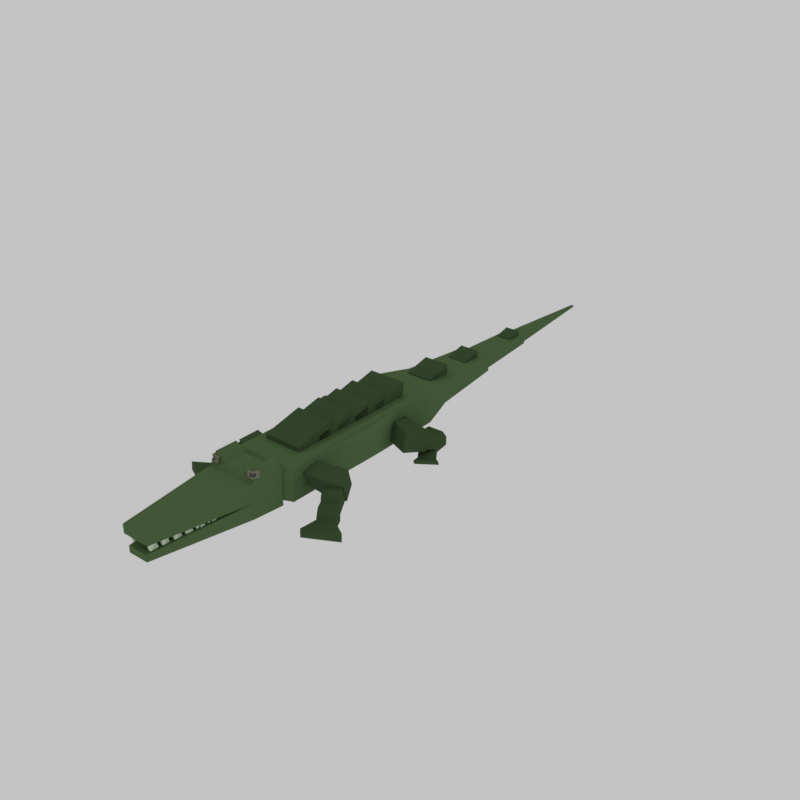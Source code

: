 # Source: alligator.blend  (saved by Blender 2.77.0; exported with 4.5.12 LTS)
import bpy
from mathutils import Matrix  # noqa: F401  (used for matrix-valued properties, if any)

bpy.ops.wm.read_factory_settings(use_empty=True)
scene = bpy.context.scene
scene.name = 'Scene'

# ---- collections
col_collection_1 = bpy.data.collections.new('Collection 1'); scene.collection.children.link(col_collection_1)

# ---- materials (node trees are filled in below, after node groups)
mat_alligator_001 = bpy.data.materials.new('Alligator.001')
mat_alligator_001.alpha_threshold = 0.0
mat_alligator_001.roughness = 0.5
mat_alligator_004 = bpy.data.materials.new('Alligator.004')
mat_alligator_004.alpha_threshold = 0.0
mat_alligator_004.roughness = 0.5
mat_alligator_005 = bpy.data.materials.new('Alligator.005')
mat_alligator_005.alpha_threshold = 0.0
mat_alligator_005.roughness = 0.5
mat_alligator_003 = bpy.data.materials.new('Alligator.003')
mat_alligator_003.alpha_threshold = 0.0
mat_alligator_003.roughness = 0.5
mat_alligator_002 = bpy.data.materials.new('Alligator.002')
mat_alligator_002.alpha_threshold = 0.0
mat_alligator_002.roughness = 0.5

# ---- material node trees
mat_alligator_001.use_nodes = True; mat_alligator_001.node_tree.nodes.clear()
_N = mat_alligator_001.node_tree.nodes; _L = mat_alligator_001.node_tree.links
n0 = _N.new('ShaderNodeOutputMaterial'); n0.name = 'Material Output'; n0.location = (300, 300)
n1 = _N.new('ShaderNodeBsdfDiffuse'); n1.name = 'Diffuse BSDF'; n1.location = (10, 300)
n1.inputs[0].default_value = (0.09782, 0.1679, 0.06838, 1.0)
_L.new(n1.outputs[0], n0.inputs[0])
n0.is_active_output = True
mat_alligator_004.use_nodes = True; mat_alligator_004.node_tree.nodes.clear()
_N = mat_alligator_004.node_tree.nodes; _L = mat_alligator_004.node_tree.links
n0 = _N.new('ShaderNodeOutputMaterial'); n0.name = 'Material Output'; n0.location = (300, 300)
n1 = _N.new('ShaderNodeBsdfDiffuse'); n1.name = 'Diffuse BSDF'; n1.location = (10, 300)
n1.inputs[0].default_value = (0.2132, 0.2203, 0.1511, 1.0)
_L.new(n1.outputs[0], n0.inputs[0])
n0.is_active_output = True
mat_alligator_005.use_nodes = True; mat_alligator_005.node_tree.nodes.clear()
_N = mat_alligator_005.node_tree.nodes; _L = mat_alligator_005.node_tree.links
n0 = _N.new('ShaderNodeOutputMaterial'); n0.name = 'Material Output'; n0.location = (300, 300)
n1 = _N.new('ShaderNodeBsdfDiffuse'); n1.name = 'Diffuse BSDF'; n1.location = (10, 300)
n1.inputs[0].default_value = (0.09084, 0.09084, 0.09084, 1.0)
_L.new(n1.outputs[0], n0.inputs[0])
n0.is_active_output = True
mat_alligator_003.use_nodes = True; mat_alligator_003.node_tree.nodes.clear()
_N = mat_alligator_003.node_tree.nodes; _L = mat_alligator_003.node_tree.links
n0 = _N.new('ShaderNodeOutputMaterial'); n0.name = 'Material Output'; n0.location = (300, 300)
n1 = _N.new('ShaderNodeBsdfDiffuse'); n1.name = 'Diffuse BSDF'; n1.location = (10, 300)
n1.inputs[0].default_value = (0.6415, 0.7613, 0.5698, 1.0)
_L.new(n1.outputs[0], n0.inputs[0])
n0.is_active_output = True
mat_alligator_002.use_nodes = True; mat_alligator_002.node_tree.nodes.clear()
_N = mat_alligator_002.node_tree.nodes; _L = mat_alligator_002.node_tree.links
n0 = _N.new('ShaderNodeOutputMaterial'); n0.name = 'Material Output'; n0.location = (300, 300)
n1 = _N.new('ShaderNodeBsdfDiffuse'); n1.name = 'Diffuse BSDF'; n1.location = (10, 300)
n1.inputs[0].default_value = (0.05844, 0.0985, 0.04146, 1.0)
_L.new(n1.outputs[0], n0.inputs[0])
n0.is_active_output = True

# ---- world
world_world = bpy.data.worlds.new('World'); scene.world = world_world
world_world.color = (0.549, 0.549, 0.549)
world_world.use_sun_shadow = False
world_world.sun_shadow_jitter_overblur = 0.0
world_world.cycles.sampling_method = 'MANUAL'

# ---- meshes
me_cube_001 = bpy.data.meshes.new('Cube.001')
me_cube_001.from_pydata([(-0.9883, 0.879, 1.116), (-0.9338, 0.8454, 1.468), (-0.5263, 0.898, 1.081), (-0.4719, 0.8644, 1.434), (-0.9586, 0.6226, 1.052), (-0.9041, 0.589, 1.405), (-0.4388, 0.6813, 1.019), (-0.3843, 0.6477, 1.371), (-0.7028, 0.8549, 1.451), (-0.4991, 0.8812, 1.257), (-0.7573, 0.8885, 1.099), (-0.4281, 0.7561, 1.402), (-0.4115, 0.6645, 1.195), (-0.4826, 0.7896, 1.05), (-0.6442, 0.6184, 1.388), (-0.9313, 0.6058, 1.228), (-0.6987, 0.6519, 1.036), (-0.9189, 0.7172, 1.436), (-0.9734, 0.7508, 1.084), (-0.6735, 0.7366, 1.419), (-0.728, 0.7702, 1.067), (-0.9462, 0.734, 1.26), (-0.6714, 0.6351, 1.212), (-0.4553, 0.7728, 1.226), (-0.7301, 0.8717, 1.275), (-0.9474, 0.8538, 1.38), (-0.5873, 0.8597, 1.442), (-0.5127, 0.8896, 1.169), (-0.8728, 0.8837, 1.107), (-0.4062, 0.7019, 1.387), (-0.4251, 0.6729, 1.107), (-0.5044, 0.8438, 1.066), (-0.7741, 0.6037, 1.396), (-0.9449, 0.6142, 1.14), (-0.5687, 0.6666, 1.027), (-0.9264, 0.7813, 1.452), (-0.966, 0.6867, 1.068), (-0.9746, 0.8706, 1.204), (-0.8183, 0.8502, 1.46), (-0.4855, 0.8728, 1.346), (-0.6418, 0.8932, 1.09), (-0.45, 0.8103, 1.418), (-0.3979, 0.6561, 1.283), (-0.4607, 0.7354, 1.035), (-0.5142, 0.633, 1.38), (-0.9177, 0.5974, 1.317), (-0.8286, 0.6373, 1.044), (-0.9115, 0.6531, 1.421), (-0.9808, 0.8149, 1.1), (-0.6882, 0.7958, 1.435), (-0.6588, 0.6775, 1.404), (-0.7962, 0.7269, 1.428), (-0.5508, 0.7464, 1.411), (-0.7133, 0.7111, 1.052), (-0.7426, 0.8293, 1.083), (-0.8507, 0.7605, 1.076), (-0.6053, 0.7799, 1.059), (-0.9598, 0.7424, 1.172), (-0.9325, 0.7256, 1.348), (-0.9387, 0.6699, 1.244), (-0.685, 0.6435, 1.124), (-0.6578, 0.6268, 1.3), (-0.5415, 0.6498, 1.204), (-0.8014, 0.6205, 1.22), (-0.4689, 0.7812, 1.138), (-0.4417, 0.7645, 1.314), (-0.4772, 0.827, 1.242), (-0.4334, 0.7187, 1.211), (-0.7437, 0.8801, 1.187), (-0.7164, 0.8633, 1.363), (-0.6146, 0.8765, 1.266), (-0.601, 0.8681, 1.354), (-0.8319, 0.8585, 1.372), (-0.8592, 0.8753, 1.195), (-0.4198, 0.7103, 1.299), (-0.4636, 0.8186, 1.33), (-0.4908, 0.8354, 1.154), (-0.7878, 0.6121, 1.308), (-0.5279, 0.6414, 1.292), (-0.5551, 0.6582, 1.116), (-0.94, 0.7897, 1.364), (-0.9251, 0.6615, 1.332), (-0.9524, 0.6783, 1.156), (-0.6235, 0.8366, 1.074), (-0.8617, 0.8221, 1.092), (-0.8397, 0.6989, 1.06), (-0.5325, 0.6897, 1.395), (-0.7852, 0.6653, 1.412), (-0.8073, 0.7885, 1.444), (-0.5691, 0.803, 1.427), (-0.587, 0.7233, 1.043), (-0.9672, 0.8065, 1.188), (-0.815, 0.6289, 1.132), (-0.447, 0.7271, 1.123), (-0.6282, 0.8849, 1.178), (-0.9235, 0.8543, 1.213), (-0.9129, 0.8478, 1.281), (-0.8907, 0.7413, 1.325), (-0.9013, 0.7478, 1.257), (-0.9071, 0.7978, 1.269), (-0.7221, 0.8487, 1.336), (-0.7327, 0.8552, 1.268), (-0.8228, 0.8515, 1.275), (-0.9022, 0.8413, 1.35), (-0.9119, 0.7544, 1.188), (-0.7434, 0.8618, 1.199), (-0.8122, 0.845, 1.343), (-0.8334, 0.8581, 1.206), (-0.8964, 0.7913, 1.338), (-0.9177, 0.8044, 1.2), (-1.007, -0.8831, 1.144), (-0.9355, -0.8602, 1.496), (-0.9698, -0.6409, 1.109), (-0.8979, -0.618, 1.461), (-0.5201, -0.9085, 1.08), (-0.4483, -0.8856, 1.432), (-0.5479, -0.63, 1.047), (-0.476, -0.6071, 1.399), (-0.9167, -0.7391, 1.479), (-0.9339, -0.6294, 1.285), (-0.9886, -0.762, 1.127), (-0.687, -0.6125, 1.43), (-0.512, -0.6185, 1.223), (-0.7588, -0.6354, 1.078), (-0.4622, -0.7464, 1.416), (-0.4842, -0.897, 1.256), (-0.534, -0.7692, 1.064), (-0.6919, -0.8729, 1.464), (-0.7637, -0.8958, 1.112), (-0.6895, -0.7427, 1.447), (-0.7613, -0.7656, 1.095), (-0.7278, -0.8843, 1.288), (-0.4981, -0.7578, 1.24), (-0.7229, -0.624, 1.254), (-0.9527, -0.7505, 1.303), (-0.9535, -0.8659, 1.408), (-0.9073, -0.6786, 1.47), (-0.9518, -0.6351, 1.197), (-0.998, -0.8225, 1.135), (-0.5815, -0.6098, 1.415), (-0.5299, -0.6243, 1.135), (-0.8643, -0.6381, 1.094), (-0.4552, -0.816, 1.424), (-0.5021, -0.9028, 1.168), (-0.5409, -0.6996, 1.055), (-0.8137, -0.8666, 1.48), (-0.6419, -0.9021, 1.096), (-0.9894, -0.8774, 1.232), (-0.9261, -0.7997, 1.487), (-0.9159, -0.6237, 1.373), (-0.9792, -0.7014, 1.118), (-0.7925, -0.6153, 1.446), (-0.494, -0.6128, 1.311), (-0.6534, -0.6327, 1.063), (-0.4691, -0.6767, 1.408), (-0.4662, -0.8913, 1.344), (-0.5271, -0.8389, 1.072), (-0.5701, -0.8793, 1.448), (-0.8856, -0.8894, 1.128), (-0.8031, -0.7409, 1.463), (-0.5758, -0.7445, 1.432), (-0.6907, -0.8078, 1.456), (-0.6882, -0.6776, 1.439), (-0.6476, -0.7674, 1.079), (-0.8749, -0.7638, 1.111), (-0.7625, -0.8307, 1.104), (-0.7601, -0.7005, 1.087), (-0.7458, -0.8901, 1.2), (-0.7099, -0.8786, 1.376), (-0.606, -0.8907, 1.272), (-0.516, -0.7635, 1.152), (-0.4801, -0.7521, 1.328), (-0.505, -0.6882, 1.231), (-0.4911, -0.8274, 1.248), (-0.7409, -0.6297, 1.166), (-0.705, -0.6183, 1.342), (-0.8284, -0.6267, 1.27), (-0.6174, -0.6213, 1.239), (-0.9706, -0.7563, 1.215), (-0.9347, -0.7448, 1.391), (-0.9433, -0.69, 1.294), (-0.9253, -0.6843, 1.382), (-0.9441, -0.8054, 1.399), (-0.98, -0.8168, 1.223), (-0.5995, -0.6155, 1.327), (-0.8104, -0.621, 1.358), (-0.8463, -0.6324, 1.182), (-0.4732, -0.8217, 1.336), (-0.4871, -0.6824, 1.32), (-0.523, -0.6939, 1.143), (-0.8317, -0.8723, 1.392), (-0.588, -0.885, 1.36), (-0.624, -0.8964, 1.184), (-0.8696, -0.701, 1.102), (-0.8802, -0.8266, 1.119), (-0.6448, -0.8348, 1.088), (-0.5787, -0.6772, 1.423), (-0.5729, -0.8119, 1.44), (-0.8084, -0.8037, 1.472), (-0.7978, -0.6781, 1.454), (-0.6505, -0.7001, 1.071), (-0.8676, -0.8837, 1.216), (-0.5091, -0.8331, 1.16), (-0.6354, -0.627, 1.151), (-0.9612, -0.6957, 1.206), (-0.9507, -0.8535, 1.241), (-0.9367, -0.849, 1.309), (-0.7327, -0.8544, 1.353), (-0.7467, -0.8589, 1.284), (-0.8417, -0.854, 1.297), (-0.9081, -0.7501, 1.364), (-0.9221, -0.7546, 1.296), (-0.9294, -0.8018, 1.302), (-0.9227, -0.8445, 1.378), (-0.7607, -0.8634, 1.216), (-0.9361, -0.759, 1.227), (-0.9154, -0.7973, 1.371), (-0.9434, -0.8062, 1.234), (-0.8277, -0.8495, 1.365), (-0.8557, -0.8584, 1.228), (-6.99, 0.2624, 0.08662), (-6.852, 0.3346, -0.4969), (-6.99, 0.1956, 0.08662), (-6.852, 0.1234, -0.4969), (-7.117, 0.2624, 0.08662), (-7.255, 0.3346, -0.4969), (-7.117, 0.1956, 0.08662), (-7.255, 0.1234, -0.4969), (-6.326, 0.3085, 0.1219), (-6.188, 0.3807, -0.4616), (-6.326, 0.2417, 0.1219), (-6.188, 0.1695, -0.4616), (-6.453, 0.3085, 0.1219), (-6.591, 0.3807, -0.4616), (-6.453, 0.2417, 0.1219), (-6.591, 0.1695, -0.4616), (-5.582, 0.3776, 0.1661), (-5.445, 0.4498, -0.4174), (-5.582, 0.3108, 0.1661), (-5.445, 0.2387, -0.4174), (-5.71, 0.3776, 0.1661), (-5.847, 0.4498, -0.4174), (-5.71, 0.3108, 0.1661), (-5.847, 0.2387, -0.4174), (-4.89, 0.4375, 0.1661), (-4.753, 0.5097, -0.4174), (-4.89, 0.3707, 0.1661), (-4.753, 0.2986, -0.4174), (-5.018, 0.4375, 0.1661), (-5.155, 0.5097, -0.4174), (-5.018, 0.3707, 0.1661), (-5.155, 0.2986, -0.4174), (-4.152, 0.5021, 0.1661), (-4.015, 0.5742, -0.4174), (-4.152, 0.4352, 0.1661), (-4.015, 0.3631, -0.4174), (-4.28, 0.5021, 0.1661), (-4.417, 0.5742, -0.4174), (-4.28, 0.4352, 0.1661), (-4.417, 0.3631, -0.4174), (-3.391, 0.5481, 0.1661), (-3.254, 0.6203, -0.4174), (-3.391, 0.4813, 0.1661), (-3.254, 0.4092, -0.4174), (-3.519, 0.5481, 0.1661), (-3.656, 0.6203, -0.4174), (-3.519, 0.4813, 0.1661), (-3.656, 0.4092, -0.4174), (-6.99, -0.2855, 0.08662), (-6.852, -0.3577, -0.4969), (-6.99, -0.2187, 0.08662), (-6.852, -0.1465, -0.4969), (-7.117, -0.2855, 0.08662), (-7.255, -0.3577, -0.4969), (-7.117, -0.2187, 0.08662), (-7.255, -0.1465, -0.4969), (-6.326, -0.3316, 0.1219), (-6.188, -0.4037, -0.4616), (-6.326, -0.2648, 0.1219), (-6.188, -0.1926, -0.4616), (-6.453, -0.3316, 0.1219), (-6.591, -0.4037, -0.4616), (-6.453, -0.2648, 0.1219), (-6.591, -0.1926, -0.4616), (-5.582, -0.4007, 0.1661), (-5.445, -0.4729, -0.4174), (-5.582, -0.3339, 0.1661), (-5.445, -0.2617, -0.4174), (-5.71, -0.4007, 0.1661), (-5.847, -0.4729, -0.4174), (-5.71, -0.3339, 0.1661), (-5.847, -0.2617, -0.4174), (-4.89, -0.4606, 0.1661), (-4.753, -0.5328, -0.4174), (-4.89, -0.3938, 0.1661), (-4.753, -0.3217, -0.4174), (-5.018, -0.4606, 0.1661), (-5.155, -0.5328, -0.4174), (-5.018, -0.3938, 0.1661), (-5.155, -0.3217, -0.4174), (-4.152, -0.5252, 0.1661), (-4.015, -0.5973, -0.4174), (-4.152, -0.4583, 0.1661), (-4.015, -0.3862, -0.4174), (-4.28, -0.5252, 0.1661), (-4.417, -0.5973, -0.4174), (-4.28, -0.4583, 0.1661), (-4.417, -0.3862, -0.4174), (-3.391, -0.5712, 0.1661), (-3.254, -0.6434, -0.4174), (-3.391, -0.5044, 0.1661), (-3.254, -0.4323, -0.4174), (-3.519, -0.5712, 0.1661), (-3.656, -0.6434, -0.4174), (-3.519, -0.5044, 0.1661), (-3.656, -0.4323, -0.4174), (-3.9, 0.5814, -0.187), (-4.037, 0.6536, 0.3965), (-3.9, 0.5146, -0.187), (-4.037, 0.4424, 0.3965), (-3.772, 0.5814, -0.187), (-3.635, 0.6536, 0.3965), (-3.772, 0.5146, -0.187), (-3.635, 0.4424, 0.3965), (-4.633, 0.5329, -0.2223), (-4.77, 0.605, 0.3612), (-4.633, 0.466, -0.2223), (-4.77, 0.3939, 0.3612), (-4.505, 0.5329, -0.2223), (-4.368, 0.605, 0.3612), (-4.505, 0.466, -0.2223), (-4.368, 0.3939, 0.3612), (-5.27, 0.4795, -0.2665), (-5.408, 0.5517, 0.317), (-5.27, 0.4127, -0.2665), (-5.408, 0.3406, 0.317), (-5.143, 0.4795, -0.2665), (-5.005, 0.5517, 0.317), (-5.143, 0.4127, -0.2665), (-5.005, 0.3406, 0.317), (-5.998, 0.4475, -0.2665), (-6.135, 0.5197, 0.317), (-5.998, 0.3807, -0.2665), (-6.135, 0.3086, 0.317), (-5.87, 0.4475, -0.2665), (-5.733, 0.5197, 0.317), (-5.87, 0.3807, -0.2665), (-5.733, 0.3086, 0.317), (-6.736, 0.4049, -0.2665), (-6.873, 0.477, 0.317), (-6.736, 0.338, -0.2665), (-6.873, 0.2659, 0.317), (-6.608, 0.4049, -0.2665), (-6.471, 0.477, 0.317), (-6.608, 0.338, -0.2665), (-6.471, 0.2659, 0.317), (-7.505, 0.3702, -0.2665), (-7.643, 0.4423, 0.317), (-7.505, 0.3034, -0.2665), (-7.643, 0.2312, 0.317), (-7.378, 0.3702, -0.2665), (-7.24, 0.4423, 0.317), (-7.378, 0.3034, -0.2665), (-7.24, 0.2312, 0.317), (-3.9, -0.6102, -0.187), (-4.037, -0.6823, 0.3965), (-3.9, -0.5433, -0.187), (-4.037, -0.4712, 0.3965), (-3.772, -0.6102, -0.187), (-3.635, -0.6823, 0.3965), (-3.772, -0.5433, -0.187), (-3.635, -0.4712, 0.3965), (-4.633, -0.5616, -0.2223), (-4.77, -0.6338, 0.3612), (-4.633, -0.4948, -0.2223), (-4.77, -0.4226, 0.3612), (-4.505, -0.5616, -0.2223), (-4.368, -0.6338, 0.3612), (-4.505, -0.4948, -0.2223), (-4.368, -0.4226, 0.3612), (-5.27, -0.5083, -0.2665), (-5.408, -0.5804, 0.317), (-5.27, -0.4414, -0.2665), (-5.408, -0.3693, 0.317), (-5.143, -0.5083, -0.2665), (-5.005, -0.5804, 0.317), (-5.143, -0.4414, -0.2665), (-5.005, -0.3693, 0.317), (-5.998, -0.4763, -0.2665), (-6.135, -0.5484, 0.317), (-5.998, -0.4094, -0.2665), (-6.135, -0.3373, 0.317), (-5.87, -0.4763, -0.2665), (-5.733, -0.5484, 0.317), (-5.87, -0.4094, -0.2665), (-5.733, -0.3373, 0.317), (-6.736, -0.4336, -0.2665), (-6.873, -0.5058, 0.317), (-6.736, -0.3668, -0.2665), (-6.873, -0.2946, 0.317), (-6.608, -0.4336, -0.2665), (-6.471, -0.5058, 0.317), (-6.608, -0.3668, -0.2665), (-6.471, -0.2946, 0.317), (-7.505, -0.3989, -0.2665), (-7.643, -0.4711, 0.317), (-7.505, -0.3321, -0.2665), (-7.643, -0.26, 0.317), (-7.378, -0.3989, -0.2665), (-7.24, -0.4711, 0.317), (-7.378, -0.3321, -0.2665), (-7.24, -0.26, 0.317), (10.74, 1.626, -1.066), (11.1, 1.614, -0.1916), (9.854, 0.9581, -0.5343), (10.29, 0.9372, 0.4779), (10.61, 2.201, -1.007), (10.97, 2.189, -0.133), (9.042, 1.872, -0.7242), (9.466, 1.857, 0.2918), (10.64, 1.581, -0.7182), (11.08, 1.561, 0.294), (10.99, 2.234, -0.05731), (10.57, 2.249, -1.073), (10.96, 1.856, -1.276), (11.78, 1.676, -0.3503), (11.64, 2.251, -0.3503), (11.47, 2.372, -1.276), (11.16, 1.822, -1.525), (11.98, 1.706, -0.5837), (11.84, 2.29, -0.5837), (11.67, 2.347, -1.525), (12.96, 1.771, -1.524), (12.58, 1.746, -0.5837), (12.44, 2.33, -0.5837), (12.82, 2.356, -1.524), (12.97, 1.772, -1.054), (12.83, 2.356, -1.054), (12.51, 2.038, -0.5837), (12.89, 2.063, -1.524), (12.9, 2.064, -1.054), (11.39, 0.871, -0.4078), (11.69, 0.8567, 0.2795), (11.15, 0.4335, 0.4044), (10.86, 0.4477, -0.2829), (10.2, 2.047, -1.38), (10.71, 2.563, -1.38), (10.4, 2.013, -1.629), (10.91, 2.538, -1.629), (9.502, 2.101, -1.245), (10.2, 2.812, -1.245), (9.771, 2.054, -1.588), (10.48, 2.777, -1.588), (11.14, -1.568, -1.066), (11.5, -1.526, -0.1916), (10.07, -0.9769, -0.5343), (10.5, -0.9215, 0.4779), (11.18, -2.146, -1.007), (11.54, -2.105, -0.133), (9.535, -1.944, -0.7242), (9.949, -1.896, 0.2918), (11.03, -1.531, -0.7182), (11.46, -1.475, 0.294), (11.57, -2.148, -0.05731), (11.15, -2.196, -1.073), (11.43, -1.777, -1.276), (12.19, -1.534, -0.3503), (12.21, -2.114, -0.3503), (12.08, -2.247, -1.276), (11.61, -1.728, -1.525), (12.39, -1.548, -0.5837), (12.42, -2.137, -0.5837), (12.27, -2.206, -1.525), (13.38, -1.535, -1.524), (13.0, -1.54, -0.5837), (13.02, -2.129, -0.5837), (13.41, -2.124, -1.524), (13.39, -1.534, -1.054), (13.42, -2.124, -1.054), (13.01, -1.834, -0.5837), (13.4, -1.829, -1.524), (13.4, -1.829, -1.054), (11.57, -0.7691, -0.4078), (11.86, -0.7315, 0.2795), (11.21, -0.3554, 0.4044), (10.92, -0.393, -0.2829), (10.73, -2.026, -1.38), (11.38, -2.496, -1.38), (10.91, -1.977, -1.629), (11.57, -2.455, -1.629), (10.06, -2.134, -1.245), (10.95, -2.782, -1.245), (10.31, -2.067, -1.588), (11.21, -2.726, -1.588), (3.199, 1.575, -1.066), (2.845, 1.624, -0.1916), (4.07, 0.908, -0.4109), (3.666, 0.9812, 0.6051), (3.67, 2.099, -1.007), (3.316, 2.148, -0.133), (4.825, 1.853, -0.7242), (4.414, 1.91, 0.2918), (3.065, 1.405, -0.76), (2.661, 1.478, 0.256), (3.326, 2.194, -0.05731), (3.737, 2.137, -1.073), (2.239, 1.797, -1.276), (2.239, 1.797, -0.3503), (2.722, 2.319, -0.3503), (2.722, 2.319, -1.276), (2.07, 1.859, -1.525), (2.07, 1.859, -0.5837), (2.56, 2.389, -0.5837), (2.56, 2.389, -1.525), (1.178, 2.085, -1.524), (1.525, 1.997, -0.5837), (2.016, 2.528, -0.5837), (1.669, 2.616, -1.524), (1.171, 2.087, -1.054), (1.662, 2.618, -1.054), (1.771, 2.262, -0.5837), (1.423, 2.351, -1.524), (1.417, 2.352, -1.054), (1.01, 3.149, -1.049), (0.975, 3.158, -1.525), (0.4559, 2.597, -1.525), (-0.06332, 2.035, -1.525), (-0.02809, 2.026, -1.049), (0.4911, 2.588, -1.049), (2.596, 0.6924, -0.1865), (2.321, 0.7421, 0.5034), (3.004, 0.4047, 0.7405), (3.278, 0.355, 0.05051), (3.172, -1.705, -1.066), (2.822, -1.76, -0.1916), (4.0, -1.023, -0.4109), (3.6, -1.103, 0.6051), (3.676, -2.22, -1.007), (3.326, -2.275, -0.133), (4.814, -1.954, -0.7243), (4.408, -2.018, 0.2918), (3.027, -1.537, -0.76), (2.628, -1.617, 0.256), (3.339, -2.321, -0.05731), (3.745, -2.257, -1.073), (2.227, -1.944, -1.276), (2.227, -1.944, -0.3503), (2.743, -2.457, -0.3503), (2.743, -2.457, -1.276), (2.062, -2.008, -1.525), (2.062, -2.008, -0.5837), (2.586, -2.53, -0.5837), (2.586, -2.53, -1.525), (1.185, -2.25, -1.524), (1.526, -2.156, -0.5837), (2.051, -2.678, -0.5837), (1.709, -2.772, -1.524), (1.178, -2.252, -1.054), (1.703, -2.774, -1.054), (1.789, -2.417, -0.5837), (1.447, -2.511, -1.524), (1.44, -2.513, -1.054), (1.086, -3.317, -1.049), (1.051, -3.326, -1.525), (0.496, -2.774, -1.525), (-0.05896, -2.222, -1.525), (-0.02432, -2.213, -1.049), (0.5306, -2.765, -1.049), (2.512, -0.8333, -0.1865), (2.241, -0.8878, 0.5034), (2.902, -0.5385, 0.7405), (3.173, -0.484, 0.05051), (25.46, -0.2517, 0.1153), (25.48, -0.2517, 0.3317), (25.46, 0.3158, 0.1153), (25.48, 0.3158, 0.3317), (26.54, -0.2517, 0.03193), (26.59, -0.2517, 0.5487), (26.54, 0.3158, 0.03193), (26.59, 0.3158, 0.5487), (19.82, -0.339, 0.2629), (19.85, -0.339, 0.5459), (19.82, 0.4031, 0.2629), (19.85, 0.4031, 0.5459), (21.23, -0.339, 0.1539), (21.3, -0.339, 0.8298), (21.23, 0.4031, 0.1539), (21.3, 0.4031, 0.8298), (15.65, -0.4541, 0.3893), (15.69, -0.4541, 0.76), (15.65, 0.5182, 0.3893), (15.69, 0.5182, 0.76), (17.49, -0.4541, 0.2464), (17.59, -0.4541, 1.132), (17.49, 0.5182, 0.2464), (17.59, 0.5182, 1.132), (9.685, -0.6694, 0.6869), (9.744, -0.6694, 1.222), (9.685, 0.7335, 0.6869), (9.744, 0.7335, 1.222), (12.35, -0.6694, 0.4807), (12.49, -0.6694, 1.758), (12.35, 0.7335, 0.4807), (12.49, 0.7335, 1.758), (7.83, -0.6694, 0.6869), (7.889, -0.6694, 1.222), (7.83, 0.7335, 0.6869), (7.889, 0.7335, 1.222), (10.49, -0.6694, 0.4807), (10.63, -0.6694, 1.758), (10.49, 0.7335, 0.4807), (10.63, 0.7335, 1.758), (6.345, -0.6694, 0.6869), (6.404, -0.6694, 1.222), (6.345, 0.7335, 0.6869), (6.404, 0.7335, 1.222), (9.008, -0.6694, 0.4807), (9.149, -0.6694, 1.758), (9.008, 0.7335, 0.4807), (9.149, 0.7335, 1.758), (4.718, -0.6694, 0.6869), (4.777, -0.6694, 1.222), (4.718, 0.7335, 0.6869), (4.777, 0.7335, 1.222), (7.381, -0.6694, 0.4807), (7.522, -0.6694, 1.758), (7.381, 0.7335, 0.4807), (7.522, 0.7335, 1.758), (2.977, -0.6694, 0.6869), (3.036, -0.6694, 1.222), (2.977, 0.7335, 0.6869), (3.036, 0.7335, 1.222), (5.64, -0.6694, 0.4807), (5.781, -0.6694, 1.758), (5.64, 0.7335, 0.4807), (5.781, 0.7335, 1.758), (-1.0, -0.8928, -1.013), (-1.0, -0.8928, 0.8928), (-1.0, 0.8928, -1.013), (-1.0, 0.8928, 0.8928), (1.0, -1.0, -1.0), (1.0, -1.0, 1.0), (1.0, 1.0, -1.0), (1.0, 1.0, 1.0), (-0.7743, -0.7743, 1.625), (-0.7743, 0.7743, 1.625), (0.7743, 0.7743, 1.625), (0.7743, -0.7743, 1.625), (-1.0, -0.8928, -0.1201), (-1.0, 0.8928, -0.1201), (1.0, 1.0, 0.0), (1.0, -1.0, 0.0), (-7.815, -0.5022, 0.1953), (-7.815, -0.5022, 0.6975), (-7.815, 0.5022, 0.6975), (-7.815, 0.5022, 0.1953), (-7.772, 0.3747, -0.3791), (-7.772, 0.3747, -0.7539), (-7.772, -0.3747, -0.7539), (-7.772, -0.3747, -0.3791), (-0.7743, 0.0, 1.143), (0.0, 0.7743, 1.625), (0.7743, 0.0, 1.143), (0.0, -0.7743, 1.625), (0.0, 0.0, 1.143), (-0.7743, 0.3872, 1.143), (0.3872, 0.7743, 1.625), (0.7743, -0.3872, 1.143), (-0.3872, -0.7743, 1.625), (-0.7743, -0.3872, 1.143), (-0.3872, 0.7743, 1.625), (0.7743, 0.3872, 1.143), (0.3872, -0.7743, 1.625), (-0.3872, 0.0, 1.143), (0.3872, 0.0, 1.143), (0.0, -0.3872, 1.143), (0.0, 0.3872, 1.143), (0.3872, 0.3872, 1.143), (0.3872, -0.3872, 1.143), (-0.3872, -0.3872, 1.143), (-0.3872, 0.3872, 1.143), (14.13, 1.138, -0.9639), (14.13, -1.138, -0.9639), (1.586, -1.138, -0.9639), (1.586, 1.138, -0.9639), (13.45, 1.028, 0.8532), (13.45, -1.028, 0.8532), (2.275, -1.028, 0.8532), (2.275, 1.028, 0.8532), (0.7743, -0.7713, -0.6714), (0.7743, 0.7713, -0.6714), (0.7743, -0.7713, 0.5606), (0.7743, 0.7713, 0.5606), (10.67, 1.138, -0.9639), (5.147, 1.138, -0.9639), (10.67, -1.138, -0.9639), (5.147, -1.138, -0.9639), (10.67, 1.028, 0.8532), (5.147, 1.028, 0.8532), (10.67, -1.028, 0.8532), (5.147, -1.028, 0.8532), (8.697, -1.345, -0.7086), (7.024, -1.345, -0.7086), (8.697, -1.345, 0.5978), (7.024, -1.345, 0.5978), (9.345, 1.326, -0.6335), (6.47, 1.326, -0.6335), (9.345, 1.326, 0.5227), (6.47, 1.326, 0.5227), (14.13, 1.138, 0.8532), (14.13, -1.138, 0.8532), (5.147, 1.138, 0.8532), (1.586, 1.138, 0.8532), (5.147, -1.138, 0.8532), (1.586, -1.138, 0.8532), (10.67, 1.138, 0.8532), (10.67, -1.138, 0.8532), (10.24, 0.9089, 0.9729), (10.24, -0.9089, 0.9729), (5.565, 0.9089, 0.9729), (5.565, -0.9089, 0.9729), (12.7, 0.9089, 0.9729), (12.7, -0.9089, 0.9729), (3.027, 0.9089, 0.9729), (3.027, -0.9089, 0.9729), (16.51, 0.8184, -0.709), (16.51, -0.8184, -0.709), (16.51, 0.8184, 0.5982), (16.51, -0.8184, 0.5982), (21.97, 0.3993, -0.3743), (21.97, -0.3993, -0.3743), (21.97, 0.3993, 0.2635), (21.97, -0.3993, 0.2635), (21.97, 0.5944, -0.5301), (21.97, -0.5944, -0.5301), (21.97, 0.5944, 0.4194), (21.97, -0.5944, 0.4194), (21.56, 0.5564, -0.3743), (21.56, -0.5834, -0.3743), (21.56, 0.5564, 0.2635), (21.56, -0.5834, 0.2635), (27.12, 0.3024, -0.2969), (27.12, -0.3024, -0.2969), (27.12, 0.3024, 0.1861), (27.12, -0.3024, 0.1861), (27.12, 0.3704, -0.3743), (27.12, -0.3389, -0.3743), (27.12, 0.3704, 0.2635), (27.12, -0.3389, 0.2635), (34.76, 0.05158, -0.09656), (34.76, -0.05159, -0.09656), (34.76, 0.05158, -0.01417), (34.76, -0.05159, -0.01417)], [], [(94, 27, 2, 40), (93, 30, 6, 43), (92, 33, 4, 46), (91, 37, 0, 48), (90, 43, 6, 34), (89, 41, 3, 26), (88, 49, 8, 38), (87, 50, 19, 51), (86, 29, 11, 52), (85, 53, 16, 46), (84, 54, 20, 55), (83, 31, 13, 56), (82, 57, 18, 36), (81, 58, 21, 59), (25, 72, 106, 103), (79, 60, 16, 34), (78, 61, 22, 62), (77, 45, 15, 63), (76, 64, 13, 31), (75, 65, 23, 66), (74, 42, 12, 67), (73, 68, 10, 28), (21, 58, 97, 98), (71, 39, 9, 70), (69, 71, 70, 24), (8, 26, 71, 69), (26, 3, 39, 71), (80, 25, 103, 108), (1, 38, 72, 25), (38, 8, 69, 72), (37, 73, 28, 0), (37, 91, 109, 95), (57, 21, 98, 104), (65, 74, 67, 23), (11, 29, 74, 65), (29, 7, 42, 74), (39, 75, 66, 9), (3, 41, 75, 39), (41, 11, 65, 75), (27, 76, 31, 2), (9, 66, 76, 27), (66, 23, 64, 76), (61, 77, 63, 22), (14, 32, 77, 61), (32, 5, 45, 77), (42, 78, 62, 12), (7, 44, 78, 42), (44, 14, 61, 78), (30, 79, 34, 6), (12, 62, 79, 30), (62, 22, 60, 79), (68, 73, 107, 105), (17, 35, 80, 58), (35, 1, 25, 80), (45, 81, 59, 15), (5, 47, 81, 45), (47, 17, 58, 81), (33, 82, 36, 4), (15, 59, 82, 33), (59, 21, 57, 82), (54, 83, 56, 20), (10, 40, 83, 54), (40, 2, 31, 83), (48, 84, 55, 18), (0, 28, 84, 48), (28, 10, 54, 84), (36, 85, 46, 4), (18, 55, 85, 36), (55, 20, 53, 85), (50, 86, 52, 19), (14, 44, 86, 50), (44, 7, 29, 86), (47, 87, 51, 17), (5, 32, 87, 47), (32, 14, 50, 87), (35, 88, 38, 1), (17, 51, 88, 35), (51, 19, 49, 88), (49, 89, 26, 8), (19, 52, 89, 49), (52, 11, 41, 89), (53, 90, 34, 16), (20, 56, 90, 53), (56, 13, 43, 90), (57, 91, 48, 18), (58, 80, 108, 97), (91, 57, 104, 109), (60, 92, 46, 16), (22, 63, 92, 60), (63, 15, 33, 92), (64, 93, 43, 13), (23, 67, 93, 64), (67, 12, 30, 93), (68, 94, 40, 10), (24, 70, 94, 68), (70, 9, 27, 94), (108, 103, 96, 99), (106, 100, 101, 102), (103, 106, 102, 96), (96, 102, 107, 95), (102, 101, 105, 107), (97, 108, 99, 98), (98, 99, 109, 104), (99, 96, 95, 109), (24, 68, 105, 101), (73, 37, 95, 107), (69, 24, 101, 100), (72, 69, 100, 106), (204, 137, 112, 150), (203, 140, 116, 153), (202, 143, 114, 156), (201, 147, 110, 158), (200, 153, 116, 144), (199, 151, 113, 136), (198, 159, 118, 148), (197, 160, 129, 161), (196, 139, 121, 162), (195, 163, 126, 156), (194, 164, 130, 165), (193, 141, 123, 166), (192, 167, 128, 146), (191, 168, 131, 169), (135, 182, 216, 213), (189, 170, 126, 144), (188, 171, 132, 172), (187, 155, 125, 173), (186, 174, 123, 141), (185, 175, 133, 176), (184, 152, 122, 177), (183, 178, 120, 138), (131, 168, 207, 208), (181, 149, 119, 180), (179, 181, 180, 134), (118, 136, 181, 179), (136, 113, 149, 181), (190, 135, 213, 218), (111, 148, 182, 135), (148, 118, 179, 182), (147, 183, 138, 110), (147, 201, 219, 205), (167, 131, 208, 214), (175, 184, 177, 133), (121, 139, 184, 175), (139, 117, 152, 184), (149, 185, 176, 119), (113, 151, 185, 149), (151, 121, 175, 185), (137, 186, 141, 112), (119, 176, 186, 137), (176, 133, 174, 186), (171, 187, 173, 132), (124, 142, 187, 171), (142, 115, 155, 187), (152, 188, 172, 122), (117, 154, 188, 152), (154, 124, 171, 188), (140, 189, 144, 116), (122, 172, 189, 140), (172, 132, 170, 189), (178, 183, 217, 215), (127, 145, 190, 168), (145, 111, 135, 190), (155, 191, 169, 125), (115, 157, 191, 155), (157, 127, 168, 191), (143, 192, 146, 114), (125, 169, 192, 143), (169, 131, 167, 192), (164, 193, 166, 130), (120, 150, 193, 164), (150, 112, 141, 193), (158, 194, 165, 128), (110, 138, 194, 158), (138, 120, 164, 194), (146, 195, 156, 114), (128, 165, 195, 146), (165, 130, 163, 195), (160, 196, 162, 129), (124, 154, 196, 160), (154, 117, 139, 196), (157, 197, 161, 127), (115, 142, 197, 157), (142, 124, 160, 197), (145, 198, 148, 111), (127, 161, 198, 145), (161, 129, 159, 198), (159, 199, 136, 118), (129, 162, 199, 159), (162, 121, 151, 199), (163, 200, 144, 126), (130, 166, 200, 163), (166, 123, 153, 200), (167, 201, 158, 128), (168, 190, 218, 207), (201, 167, 214, 219), (170, 202, 156, 126), (132, 173, 202, 170), (173, 125, 143, 202), (174, 203, 153, 123), (133, 177, 203, 174), (177, 122, 140, 203), (178, 204, 150, 120), (134, 180, 204, 178), (180, 119, 137, 204), (218, 213, 206, 209), (216, 210, 211, 212), (213, 216, 212, 206), (206, 212, 217, 205), (212, 211, 215, 217), (207, 218, 209, 208), (208, 209, 219, 214), (209, 206, 205, 219), (134, 178, 215, 211), (183, 147, 205, 217), (179, 134, 211, 210), (182, 179, 210, 216), (221, 220, 222, 223), (223, 222, 226, 227), (227, 226, 224, 225), (225, 224, 220, 221), (220, 224, 226, 222), (225, 221, 223, 227), (229, 228, 230, 231), (231, 230, 234, 235), (235, 234, 232, 233), (233, 232, 228, 229), (228, 232, 234, 230), (233, 229, 231, 235), (237, 236, 238, 239), (239, 238, 242, 243), (243, 242, 240, 241), (241, 240, 236, 237), (236, 240, 242, 238), (241, 237, 239, 243), (245, 244, 246, 247), (247, 246, 250, 251), (251, 250, 248, 249), (249, 248, 244, 245), (244, 248, 250, 246), (249, 245, 247, 251), (253, 252, 254, 255), (255, 254, 258, 259), (259, 258, 256, 257), (257, 256, 252, 253), (252, 256, 258, 254), (257, 253, 255, 259), (261, 260, 262, 263), (263, 262, 266, 267), (267, 266, 264, 265), (265, 264, 260, 261), (260, 264, 266, 262), (265, 261, 263, 267), (269, 271, 270, 268), (271, 275, 274, 270), (275, 273, 272, 274), (273, 269, 268, 272), (268, 270, 274, 272), (273, 275, 271, 269), (277, 279, 278, 276), (279, 283, 282, 278), (283, 281, 280, 282), (281, 277, 276, 280), (276, 278, 282, 280), (281, 283, 279, 277), (285, 287, 286, 284), (287, 291, 290, 286), (291, 289, 288, 290), (289, 285, 284, 288), (284, 286, 290, 288), (289, 291, 287, 285), (293, 295, 294, 292), (295, 299, 298, 294), (299, 297, 296, 298), (297, 293, 292, 296), (292, 294, 298, 296), (297, 299, 295, 293), (301, 303, 302, 300), (303, 307, 306, 302), (307, 305, 304, 306), (305, 301, 300, 304), (300, 302, 306, 304), (305, 307, 303, 301), (309, 311, 310, 308), (311, 315, 314, 310), (315, 313, 312, 314), (313, 309, 308, 312), (308, 310, 314, 312), (313, 315, 311, 309), (317, 316, 318, 319), (319, 318, 322, 323), (323, 322, 320, 321), (321, 320, 316, 317), (316, 320, 322, 318), (321, 317, 319, 323), (325, 324, 326, 327), (327, 326, 330, 331), (331, 330, 328, 329), (329, 328, 324, 325), (324, 328, 330, 326), (329, 325, 327, 331), (333, 332, 334, 335), (335, 334, 338, 339), (339, 338, 336, 337), (337, 336, 332, 333), (332, 336, 338, 334), (337, 333, 335, 339), (341, 340, 342, 343), (343, 342, 346, 347), (347, 346, 344, 345), (345, 344, 340, 341), (340, 344, 346, 342), (345, 341, 343, 347), (349, 348, 350, 351), (351, 350, 354, 355), (355, 354, 352, 353), (353, 352, 348, 349), (348, 352, 354, 350), (353, 349, 351, 355), (357, 356, 358, 359), (359, 358, 362, 363), (363, 362, 360, 361), (361, 360, 356, 357), (356, 360, 362, 358), (361, 357, 359, 363), (365, 367, 366, 364), (367, 371, 370, 366), (371, 369, 368, 370), (369, 365, 364, 368), (364, 366, 370, 368), (369, 371, 367, 365), (373, 375, 374, 372), (375, 379, 378, 374), (379, 377, 376, 378), (377, 373, 372, 376), (372, 374, 378, 376), (377, 379, 375, 373), (381, 383, 382, 380), (383, 387, 386, 382), (387, 385, 384, 386), (385, 381, 380, 384), (380, 382, 386, 384), (385, 387, 383, 381), (389, 391, 390, 388), (391, 395, 394, 390), (395, 393, 392, 394), (393, 389, 388, 392), (388, 390, 394, 392), (393, 395, 391, 389), (397, 399, 398, 396), (399, 403, 402, 398), (403, 401, 400, 402), (401, 397, 396, 400), (396, 398, 402, 400), (401, 403, 399, 397), (405, 407, 406, 404), (407, 411, 410, 406), (411, 409, 408, 410), (409, 405, 404, 408), (404, 406, 410, 408), (409, 411, 407, 405), (414, 420, 441, 444), (415, 419, 418, 414), (419, 422, 423, 418), (417, 413, 425, 426), (420, 414, 418, 423), (422, 419, 415, 421), (412, 413, 421, 420), (417, 416, 423, 422), (413, 417, 422, 421), (416, 412, 420, 423), (424, 445, 447, 428), (413, 412, 424, 425), (412, 416, 427, 424), (416, 417, 426, 427), (430, 429, 433, 438, 434), (427, 426, 430, 431), (426, 425, 429, 430), (425, 424, 428, 429), (429, 428, 432, 436, 433), (428, 431, 435, 439, 432), (431, 430, 434, 437, 435), (434, 438, 440, 437), (438, 433, 436, 440), (437, 440, 436, 432, 439, 435), (442, 443, 444, 441), (421, 415, 443, 442), (415, 414, 444, 443), (420, 421, 442, 441), (445, 449, 451, 447), (428, 447, 448, 431), (427, 446, 445, 424), (431, 448, 446, 427), (449, 450, 452, 451), (447, 451, 452, 448), (448, 452, 450, 446), (446, 450, 449, 445), (455, 485, 482, 461), (456, 455, 459, 460), (460, 459, 464, 463), (458, 467, 466, 454), (461, 464, 459, 455), (463, 462, 456, 460), (453, 461, 462, 454), (458, 463, 464, 457), (454, 462, 463, 458), (457, 464, 461, 453), (465, 469, 488, 486), (454, 466, 465, 453), (453, 465, 468, 457), (457, 468, 467, 458), (471, 475, 479, 474, 470), (468, 472, 471, 467), (467, 471, 470, 466), (466, 470, 469, 465), (470, 474, 477, 473, 469), (469, 473, 480, 476, 472), (472, 476, 478, 475, 471), (475, 478, 481, 479), (479, 481, 477, 474), (478, 476, 480, 473, 477, 481), (483, 482, 485, 484), (462, 483, 484, 456), (456, 484, 485, 455), (461, 482, 483, 462), (486, 488, 492, 490), (469, 472, 489, 488), (468, 465, 486, 487), (472, 468, 487, 489), (490, 492, 493, 491), (488, 489, 493, 492), (489, 487, 491, 493), (487, 486, 490, 491), (496, 532, 529, 502), (497, 496, 500, 501), (501, 500, 505, 504), (499, 508, 507, 495), (502, 505, 500, 496), (504, 503, 497, 501), (494, 502, 503, 495), (499, 504, 505, 498), (495, 503, 504, 499), (498, 505, 502, 494), (506, 510, 513, 509), (495, 507, 506, 494), (494, 506, 509, 498), (498, 509, 508, 499), (512, 516, 520, 515, 511), (509, 513, 512, 508), (508, 512, 511, 507), (507, 511, 510, 506), (519, 523, 528, 522), (511, 515, 518, 514, 510), (510, 514, 521, 517, 513), (513, 517, 519, 516, 512), (514, 526, 525, 521), (516, 519, 522, 520), (520, 522, 518, 515), (528, 525, 526, 527), (523, 524, 525, 528), (521, 525, 524, 517), (517, 524, 523, 519), (518, 527, 526, 514), (522, 528, 527, 518), (530, 529, 532, 531), (503, 530, 531, 497), (497, 531, 532, 496), (502, 529, 530, 503), (535, 541, 568, 571), (536, 540, 539, 535), (540, 543, 544, 539), (538, 534, 546, 547), (541, 535, 539, 544), (543, 540, 536, 542), (533, 534, 542, 541), (538, 537, 544, 543), (534, 538, 543, 542), (537, 533, 541, 544), (545, 548, 552, 549), (534, 533, 545, 546), (533, 537, 548, 545), (537, 538, 547, 548), (551, 550, 554, 559, 555), (548, 547, 551, 552), (547, 546, 550, 551), (546, 545, 549, 550), (558, 561, 567, 562), (550, 549, 553, 557, 554), (549, 552, 556, 560, 553), (552, 551, 555, 558, 556), (553, 560, 564, 565), (555, 559, 561, 558), (559, 554, 557, 561), (567, 566, 565, 564), (562, 567, 564, 563), (560, 556, 563, 564), (556, 558, 562, 563), (557, 553, 565, 566), (561, 557, 566, 567), (569, 570, 571, 568), (542, 536, 570, 569), (536, 535, 571, 570), (541, 542, 569, 568), (573, 575, 574, 572), (575, 579, 578, 574), (579, 577, 576, 578), (577, 573, 572, 576), (572, 574, 578, 576), (577, 579, 575, 573), (581, 583, 582, 580), (583, 587, 586, 582), (587, 585, 584, 586), (585, 581, 580, 584), (580, 582, 586, 584), (585, 587, 583, 581), (589, 591, 590, 588), (591, 595, 594, 590), (595, 593, 592, 594), (593, 589, 588, 592), (588, 590, 594, 592), (593, 595, 591, 589), (597, 599, 598, 596), (599, 603, 602, 598), (603, 601, 600, 602), (601, 597, 596, 600), (596, 598, 602, 600), (601, 603, 599, 597), (605, 607, 606, 604), (607, 611, 610, 606), (611, 609, 608, 610), (609, 605, 604, 608), (604, 606, 610, 608), (609, 611, 607, 605), (613, 615, 614, 612), (615, 619, 618, 614), (619, 617, 616, 618), (617, 613, 612, 616), (612, 614, 618, 616), (617, 619, 615, 613), (621, 623, 622, 620), (623, 627, 626, 622), (627, 625, 624, 626), (625, 621, 620, 624), (620, 622, 626, 624), (625, 627, 623, 621), (629, 631, 630, 628), (631, 635, 634, 630), (635, 633, 632, 634), (633, 629, 628, 632), (628, 630, 634, 632), (633, 635, 631, 629), (648, 649, 656, 659), (649, 650, 642, 638), (650, 651, 640, 642), (651, 648, 636, 640), (636, 638, 642, 640), (639, 637, 644, 669, 660, 665, 645), (680, 670, 645, 665), (637, 641, 647, 672, 663, 668, 644), (643, 639, 645, 670, 661, 666, 646), (641, 643, 646, 671, 662, 667, 647), (641, 637, 648, 651), (643, 641, 651, 650), (639, 643, 650, 649), (649, 648, 652, 655), (653, 654, 655, 652), (637, 639, 654, 653), (639, 649, 655, 654), (648, 637, 653, 652), (659, 656, 657, 658), (638, 636, 658, 657), (649, 638, 657, 656), (636, 648, 659, 658), (679, 673, 660, 669), (678, 674, 664, 675), (677, 666, 661, 676), (674, 677, 676, 664), (662, 671, 677, 674), (671, 646, 666, 677), (672, 678, 675, 663), (647, 667, 678, 672), (667, 662, 674, 678), (668, 679, 669, 644), (663, 675, 679, 668), (675, 664, 673, 679), (673, 680, 665, 660), (664, 676, 680, 673), (676, 661, 670, 680), (694, 696, 683, 684), (698, 688, 723, 719), (710, 682, 726, 728), (696, 713, 714, 683), (683, 714, 691, 689), (711, 694, 684, 712), (689, 691, 692, 690), (714, 712, 692, 691), (712, 684, 690, 692), (684, 683, 689, 690), (709, 681, 693, 715), (693, 694, 706, 705), (682, 710, 716, 695), (696, 695, 701, 702), (688, 687, 724, 723), (697, 698, 719, 717), (681, 682, 695, 693), (693, 695, 696, 694), (701, 703, 704, 702), (695, 716, 703, 701), (713, 696, 702, 704), (716, 713, 704, 703), (707, 705, 706, 708), (715, 693, 705, 707), (694, 711, 708, 706), (711, 715, 707, 708), (685, 686, 710, 709), (688, 698, 711, 712), (700, 687, 714, 713), (687, 688, 712, 714), (697, 685, 709, 715), (698, 697, 715, 711), (686, 699, 716, 710), (699, 700, 713, 716), (719, 723, 724, 720), (721, 717, 718, 722), (717, 719, 720, 718), (699, 686, 722, 718), (685, 697, 717, 721), (687, 700, 720, 724), (686, 685, 721, 722), (700, 699, 718, 720), (728, 726, 734, 736), (681, 709, 727, 725), (682, 681, 725, 726), (709, 710, 728, 727), (731, 732, 740, 739), (726, 725, 733, 734), (727, 728, 736, 735), (725, 727, 735, 733), (729, 730, 734, 733), (731, 729, 733, 735), (730, 732, 736, 734), (732, 731, 735, 736), (740, 738, 746, 748), (729, 731, 739, 737), (732, 730, 738, 740), (730, 729, 737, 738), (744, 742, 750, 752), (738, 737, 745, 746), (739, 740, 748, 747), (737, 739, 747, 745), (741, 742, 746, 745), (743, 741, 745, 747), (742, 744, 748, 746), (744, 743, 747, 748), (749, 751, 752, 750), (742, 741, 749, 750), (743, 744, 752, 751), (741, 743, 751, 749)])
me_cube_001.polygons.foreach_set('material_index', [1, 1, 1, 1, 1, 1, 1, 1, 1, 1, 1, 1, 1, 1, 2, 1, 1, 1, 1, 1, 1, 1, 2, 1, 1, 1, 1, 2, 1, 1, 1, 2, 2, 1, 1, 1, 1, 1, 1, 1, 1, 1, 1, 1, 1, 1, 1, 1, 1, 1, 1, 2, 1, 1, 1, 1, 1, 1, 1, 1, 1, 1, 1, 1, 1, 1, 1, 1, 1, 1, 1, 1, 1, 1, 1, 1, 1, 1, 1, 1, 1, 1, 1, 1, 1, 2, 2, 1, 1, 1, 1, 1, 1, 1, 1, 1, 2, 2, 2, 2, 2, 2, 2, 2, 2, 2, 2, 2, 1, 1, 1, 1, 1, 1, 1, 1, 1, 1, 1, 1, 1, 1, 2, 1, 1, 1, 1, 1, 1, 1, 2, 1, 1, 1, 1, 2, 1, 1, 1, 2, 2, 1, 1, 1, 1, 1, 1, 1, 1, 1, 1, 1, 1, 1, 1, 1, 1, 1, 1, 2, 1, 1, 1, 1, 1, 1, 1, 1, 1, 1, 1, 1, 1, 1, 1, 1, 1, 1, 1, 1, 1, 1, 1, 1, 1, 1, 1, 1, 1, 1, 1, 1, 1, 2, 2, 1, 1, 1, 1, 1, 1, 1, 1, 1, 2, 2, 2, 2, 2, 2, 2, 2, 2, 2, 2, 2, 3, 3, 3, 3, 3, 3, 3, 3, 3, 3, 3, 3, 3, 3, 3, 3, 3, 3, 3, 3, 3, 3, 3, 3, 3, 3, 3, 3, 3, 3, 3, 3, 3, 3, 3, 3, 3, 3, 3, 3, 3, 3, 3, 3, 3, 3, 3, 3, 3, 3, 3, 3, 3, 3, 3, 3, 3, 3, 3, 3, 3, 3, 3, 3, 3, 3, 3, 3, 3, 3, 3, 3, 3, 3, 3, 3, 3, 3, 3, 3, 3, 3, 3, 3, 3, 3, 3, 3, 3, 3, 3, 3, 3, 3, 3, 3, 3, 3, 3, 3, 3, 3, 3, 3, 3, 3, 3, 3, 3, 3, 3, 3, 3, 3, 3, 3, 3, 3, 3, 3, 3, 3, 3, 3, 3, 3, 3, 3, 3, 3, 3, 3, 3, 3, 3, 3, 3, 3, 3, 3, 3, 3, 3, 3, 4, 4, 4, 4, 4, 4, 4, 4, 4, 4, 4, 4, 4, 4, 4, 4, 4, 4, 4, 4, 4, 4, 4, 4, 4, 4, 4, 4, 4, 4, 4, 4, 4, 4, 4, 4, 4, 4, 4, 4, 4, 4, 4, 4, 4, 4, 4, 4, 4, 4, 4, 4, 4, 4, 4, 4, 4, 4, 4, 4, 4, 4, 4, 4, 4, 4, 4, 4, 4, 4, 4, 4, 4, 4, 4, 4, 4, 4, 4, 4, 4, 4, 4, 4, 4, 4, 4, 4, 4, 4, 4, 4, 4, 4, 4, 4, 4, 4, 4, 4, 4, 4, 4, 4, 4, 4, 4, 4, 4, 4, 4, 4, 4, 4, 4, 4, 4, 4, 4, 4, 4, 4, 4, 4, 4, 4, 4, 4, 4, 4, 4, 4, 4, 4, 4, 4, 4, 4, 4, 4, 4, 4, 4, 4, 4, 4, 4, 4, 4, 4, 4, 4, 4, 4, 4, 4, 4, 4, 4, 4, 4, 4, 4, 4, 4, 4, 4, 4, 4, 4, 4, 4, 4, 4, 4, 4, 4, 4, 4, 4, 4, 4, 4, 4, 4, 4, 4, 4, 4, 4, 0, 0, 0, 0, 0, 0, 0, 0, 0, 0, 0, 0, 0, 0, 0, 0, 0, 0, 0, 0, 0, 0, 0, 0, 0, 0, 0, 0, 0, 0, 0, 0, 0, 0, 0, 0, 0, 0, 0, 0, 0, 0, 0, 0, 0, 0, 0, 0, 0, 0, 0, 0, 0, 0, 0, 0, 0, 0, 0, 0, 0, 0, 0, 0, 0, 0, 0, 0, 0, 0, 0, 0, 0, 0, 0, 0, 0, 0, 0, 0, 0, 0, 0, 0, 0, 0, 0, 0, 0, 0, 0, 0, 0, 0, 0, 0, 0, 0, 0, 0, 0, 0, 0, 0, 0, 0, 0])
me_cube_001.materials.append(mat_alligator_001)
me_cube_001.materials.append(mat_alligator_004)
me_cube_001.materials.append(mat_alligator_005)
me_cube_001.materials.append(mat_alligator_003)
me_cube_001.materials.append(mat_alligator_002)
me_cube_001.use_remesh_preserve_volume = False
me_cube_001.use_remesh_preserve_attributes = False
me_cube_001.use_mirror_vertex_groups = False
me_cube_001.update()

# ---- objects
ob_alligator = bpy.data.objects.new('alligator', me_cube_001)

# ---- transforms, parenting, visibility, modifiers, constraints
ob_alligator.location = (-0.1601, -2.697, 0.5024)
ob_alligator.rotation_euler = (0.0, -0.0, 1.571)
ob_alligator.scale = (0.2563, 0.4887, 0.306)
ob_alligator.lineart.crease_threshold = 0.0

# ---- collection membership
col_collection_1.objects.link(ob_alligator)

# ---- scene / render settings (as saved in the file)
scene.frame_start = 1; scene.frame_end = 250; scene.frame_set(1)
scene.render.engine = 'CYCLES'
scene.render.resolution_x = 1000
scene.render.resolution_y = 1000
scene.render.dither_intensity = 0.0
scene.cycles.use_denoising = False
scene.cycles.samples = 128
scene.cycles.sampling_pattern = 'TABULATED_SOBOL'
scene.cycles.light_sampling_threshold = 0.0
scene.cycles.use_adaptive_sampling = False
scene.cycles.use_light_tree = False
scene.cycles.blur_glossy = 0.0
scene.cycles.sample_clamp_indirect = 0.0
scene.view_settings.view_transform = 'Standard'
bpy.context.view_layer.update()

# ---- added for rendering (the .blend has no active camera): camera
cam_auto = bpy.data.cameras.new('AutoCamera')
cam_auto.lens = 50.0
cam_auto.sensor_width = 36.0
cam_auto.clip_end = 1000.0
ob_auto_camera = bpy.data.objects.new('AutoCamera', cam_auto)
scene.collection.objects.link(ob_auto_camera)
ob_auto_camera.location = (10.4394, -11.9138, 8.9689)
ob_auto_camera.rotation_euler = (1.09748, -7.21219e-08, 0.694738)
scene.camera = ob_auto_camera
bpy.context.view_layer.update()
